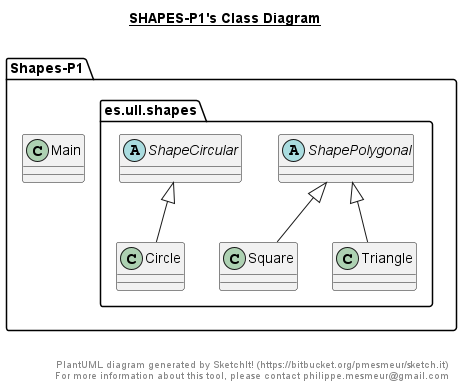

The diagram above was rendered by PlantUML. Its source (embedded in the PNG):
@startuml

title __SHAPES-P1's Class Diagram__\n

  namespace Shapes-P1 {
    class Main {
    }
  }
  

  namespace Shapes-P1 {
    namespace es.ull.shapes {
      class es.ull.shapes.Circle {
      }
    }
  }
  

  namespace Shapes-P1 {
    namespace es.ull.shapes {
      abstract class es.ull.shapes.ShapeCircular {
      }
    }
  }
  

  namespace Shapes-P1 {
    namespace es.ull.shapes {
      abstract class es.ull.shapes.ShapePolygonal {
      }
    }
  }
  

  namespace Shapes-P1 {
    namespace es.ull.shapes {
      class es.ull.shapes.Square {
      }
    }
  }
  

  namespace Shapes-P1 {
    namespace es.ull.shapes {
      class es.ull.shapes.Triangle {
      }
    }
  }
  

  es.ull.shapes.Circle -up-|> es.ull.shapes.ShapeCircular
  es.ull.shapes.Square -up-|> es.ull.shapes.ShapePolygonal
  es.ull.shapes.Triangle -up-|> es.ull.shapes.ShapePolygonal


right footer


PlantUML diagram generated by SketchIt! (https://bitbucket.org/pmesmeur/sketch.it)
For more information about this tool, please contact philippe.mesmeur@gmail.com
endfooter

@enduml